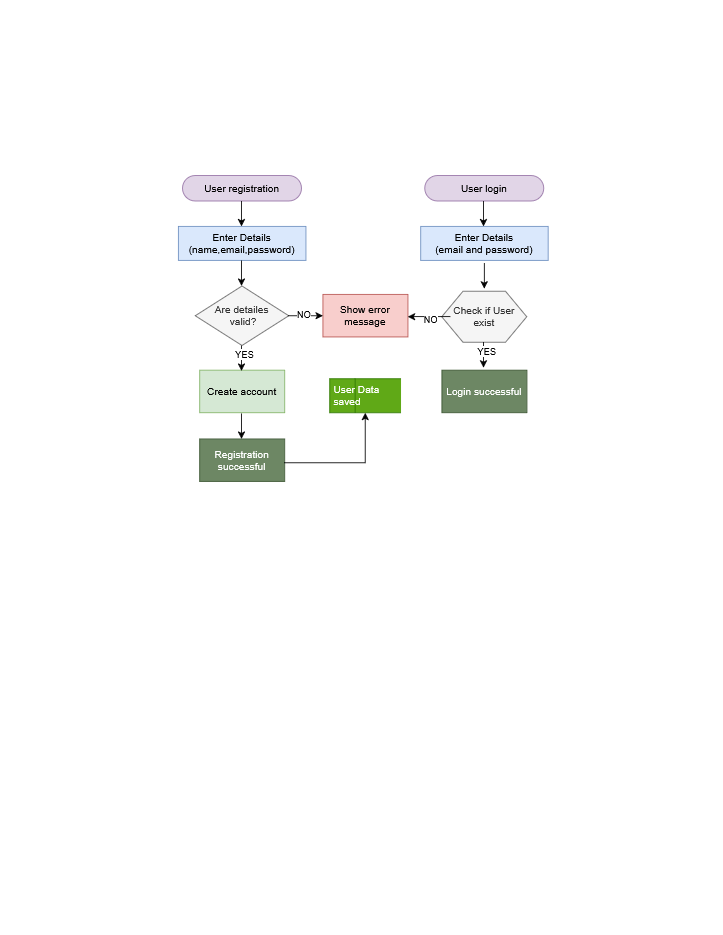

The diagram above was exported from draw.io. Its source (the exported page's mxGraphModel, read from the mxfile embedded in the PNG):
<mxGraphModel dx="1572" dy="838" grid="1" gridSize="10" guides="1" tooltips="1" connect="1" arrows="1" fold="1" page="1" pageScale="1" pageWidth="850" pageHeight="1100" math="0" shadow="0">
  <root>
    <mxCell id="0" />
    <mxCell id="1" parent="0" />
    <mxCell id="o5kjiJCAdUDtA4pStF7w-53" value="&lt;div&gt;Are detailes&lt;/div&gt;&lt;div&gt;&amp;nbsp;valid?&lt;/div&gt;" style="shape=rhombus;html=1;dashed=0;whiteSpace=wrap;perimeter=rhombusPerimeter;fillColor=#f5f5f5;fontColor=#333333;strokeColor=#666666;" vertex="1" parent="1">
      <mxGeometry x="229" y="336" width="110" height="70" as="geometry" />
    </mxCell>
    <mxCell id="o5kjiJCAdUDtA4pStF7w-54" value="&lt;div&gt;Enter Details&lt;/div&gt;&lt;div&gt;(name,email,password)&lt;/div&gt;" style="html=1;dashed=0;whiteSpace=wrap;fillColor=#dae8fc;strokeColor=#6c8ebf;" vertex="1" parent="1">
      <mxGeometry x="209" y="266" width="150" height="40" as="geometry" />
    </mxCell>
    <mxCell id="o5kjiJCAdUDtA4pStF7w-55" value="Create account" style="html=1;dashed=0;whiteSpace=wrap;fillColor=#d5e8d4;strokeColor=#82b366;" vertex="1" parent="1">
      <mxGeometry x="234" y="435" width="100" height="50" as="geometry" />
    </mxCell>
    <mxCell id="o5kjiJCAdUDtA4pStF7w-57" value="User registration" style="html=1;dashed=0;whiteSpace=wrap;shape=mxgraph.dfd.start;fillColor=#e1d5e7;strokeColor=#9673a6;" vertex="1" parent="1">
      <mxGeometry x="214" y="206" width="140" height="30" as="geometry" />
    </mxCell>
    <mxCell id="o5kjiJCAdUDtA4pStF7w-60" value="Registration successful" style="html=1;dashed=0;whiteSpace=wrap;fillColor=#6d8764;strokeColor=#3A5431;fontColor=#ffffff;" vertex="1" parent="1">
      <mxGeometry x="234" y="516" width="100" height="50" as="geometry" />
    </mxCell>
    <mxCell id="o5kjiJCAdUDtA4pStF7w-62" value="Show error message" style="html=1;dashed=0;whiteSpace=wrap;fillColor=#f8cecc;strokeColor=#b85450;" vertex="1" parent="1">
      <mxGeometry x="379" y="346" width="100" height="50" as="geometry" />
    </mxCell>
    <mxCell id="o5kjiJCAdUDtA4pStF7w-63" value="" style="endArrow=classic;html=1;rounded=0;entryX=0.5;entryY=1;entryDx=0;entryDy=0;" edge="1" parent="1" target="o5kjiJCAdUDtA4pStF7w-71">
      <mxGeometry width="50" height="50" relative="1" as="geometry">
        <mxPoint x="334" y="544" as="sourcePoint" />
        <mxPoint x="383" y="544" as="targetPoint" />
        <Array as="points">
          <mxPoint x="429" y="544" />
        </Array>
      </mxGeometry>
    </mxCell>
    <mxCell id="o5kjiJCAdUDtA4pStF7w-64" value="" style="endArrow=classic;html=1;rounded=0;" edge="1" parent="1">
      <mxGeometry width="50" height="50" relative="1" as="geometry">
        <mxPoint x="283.23" y="486" as="sourcePoint" />
        <mxPoint x="283.23" y="516" as="targetPoint" />
      </mxGeometry>
    </mxCell>
    <mxCell id="o5kjiJCAdUDtA4pStF7w-65" value="" style="endArrow=classic;html=1;rounded=0;" edge="1" parent="1">
      <mxGeometry width="50" height="50" relative="1" as="geometry">
        <mxPoint x="283.23" y="406" as="sourcePoint" />
        <mxPoint x="283.23" y="436" as="targetPoint" />
      </mxGeometry>
    </mxCell>
    <mxCell id="o5kjiJCAdUDtA4pStF7w-70" value="YES" style="edgeLabel;html=1;align=center;verticalAlign=middle;resizable=0;points=[];" vertex="1" connectable="0" parent="o5kjiJCAdUDtA4pStF7w-65">
      <mxGeometry x="-0.359" y="3" relative="1" as="geometry">
        <mxPoint as="offset" />
      </mxGeometry>
    </mxCell>
    <mxCell id="o5kjiJCAdUDtA4pStF7w-66" value="" style="endArrow=classic;html=1;rounded=0;" edge="1" parent="1">
      <mxGeometry width="50" height="50" relative="1" as="geometry">
        <mxPoint x="283.23" y="306" as="sourcePoint" />
        <mxPoint x="283.23" y="336" as="targetPoint" />
      </mxGeometry>
    </mxCell>
    <mxCell id="o5kjiJCAdUDtA4pStF7w-67" value="" style="endArrow=classic;html=1;rounded=0;" edge="1" parent="1">
      <mxGeometry width="50" height="50" relative="1" as="geometry">
        <mxPoint x="283.23" y="236" as="sourcePoint" />
        <mxPoint x="283.23" y="266" as="targetPoint" />
      </mxGeometry>
    </mxCell>
    <mxCell id="o5kjiJCAdUDtA4pStF7w-68" value="" style="endArrow=classic;html=1;rounded=0;" edge="1" parent="1">
      <mxGeometry width="50" height="50" relative="1" as="geometry">
        <mxPoint x="338" y="371" as="sourcePoint" />
        <mxPoint x="379" y="371" as="targetPoint" />
      </mxGeometry>
    </mxCell>
    <mxCell id="o5kjiJCAdUDtA4pStF7w-69" value="NO" style="edgeLabel;html=1;align=center;verticalAlign=middle;resizable=0;points=[];" vertex="1" connectable="0" parent="o5kjiJCAdUDtA4pStF7w-68">
      <mxGeometry x="-0.0769" y="2" relative="1" as="geometry">
        <mxPoint as="offset" />
      </mxGeometry>
    </mxCell>
    <mxCell id="o5kjiJCAdUDtA4pStF7w-71" value="User Data saved" style="html=1;dashed=0;whiteSpace=wrap;shape=mxgraph.dfd.dataStoreID;align=left;spacingLeft=3;points=[[0,0],[0.5,0],[1,0],[0,0.5],[1,0.5],[0,1],[0.5,1],[1,1]];fillColor=#60a917;strokeColor=#2D7600;fontColor=#ffffff;" vertex="1" parent="1">
      <mxGeometry x="387" y="445" width="84" height="40" as="geometry" />
    </mxCell>
    <mxCell id="o5kjiJCAdUDtA4pStF7w-72" value="Check if User exist" style="shape=hexagon;perimeter=hexagonPerimeter2;whiteSpace=wrap;html=1;size=0.25;fillColor=#f5f5f5;fontColor=#333333;strokeColor=#666666;" vertex="1" parent="1">
      <mxGeometry x="519" y="342" width="100" height="60" as="geometry" />
    </mxCell>
    <mxCell id="o5kjiJCAdUDtA4pStF7w-73" value="User login" style="html=1;dashed=0;whiteSpace=wrap;shape=mxgraph.dfd.start;fillColor=#e1d5e7;strokeColor=#9673a6;" vertex="1" parent="1">
      <mxGeometry x="499" y="206" width="140" height="30" as="geometry" />
    </mxCell>
    <mxCell id="o5kjiJCAdUDtA4pStF7w-74" value="&lt;div&gt;Enter Details&lt;/div&gt;&lt;div&gt;(email and password)&lt;/div&gt;" style="html=1;dashed=0;whiteSpace=wrap;fillColor=#dae8fc;strokeColor=#6c8ebf;" vertex="1" parent="1">
      <mxGeometry x="494" y="266" width="150" height="40" as="geometry" />
    </mxCell>
    <mxCell id="o5kjiJCAdUDtA4pStF7w-75" value="" style="endArrow=classic;html=1;rounded=0;" edge="1" parent="1">
      <mxGeometry width="50" height="50" relative="1" as="geometry">
        <mxPoint x="568" y="236" as="sourcePoint" />
        <mxPoint x="568" y="266" as="targetPoint" />
      </mxGeometry>
    </mxCell>
    <mxCell id="o5kjiJCAdUDtA4pStF7w-76" value="" style="endArrow=classic;html=1;rounded=0;" edge="1" parent="1">
      <mxGeometry width="50" height="50" relative="1" as="geometry">
        <mxPoint x="569" y="309" as="sourcePoint" />
        <mxPoint x="569" y="339" as="targetPoint" />
      </mxGeometry>
    </mxCell>
    <mxCell id="o5kjiJCAdUDtA4pStF7w-77" value="" style="endArrow=classic;html=1;rounded=0;" edge="1" parent="1">
      <mxGeometry width="50" height="50" relative="1" as="geometry">
        <mxPoint x="568" y="402" as="sourcePoint" />
        <mxPoint x="568" y="432" as="targetPoint" />
      </mxGeometry>
    </mxCell>
    <mxCell id="o5kjiJCAdUDtA4pStF7w-78" value="YES" style="edgeLabel;html=1;align=center;verticalAlign=middle;resizable=0;points=[];" vertex="1" connectable="0" parent="o5kjiJCAdUDtA4pStF7w-77">
      <mxGeometry x="-0.359" y="3" relative="1" as="geometry">
        <mxPoint as="offset" />
      </mxGeometry>
    </mxCell>
    <mxCell id="o5kjiJCAdUDtA4pStF7w-79" value="Login successful" style="html=1;dashed=0;whiteSpace=wrap;fillColor=#6d8764;strokeColor=#3A5431;fontColor=#ffffff;" vertex="1" parent="1">
      <mxGeometry x="519" y="435" width="100" height="50" as="geometry" />
    </mxCell>
    <mxCell id="o5kjiJCAdUDtA4pStF7w-81" value="" style="endArrow=classic;html=1;rounded=0;" edge="1" parent="1">
      <mxGeometry width="50" height="50" relative="1" as="geometry">
        <mxPoint x="529" y="372" as="sourcePoint" />
        <mxPoint x="479" y="372" as="targetPoint" />
      </mxGeometry>
    </mxCell>
    <mxCell id="o5kjiJCAdUDtA4pStF7w-82" value="NO" style="edgeLabel;html=1;align=center;verticalAlign=middle;resizable=0;points=[];" vertex="1" connectable="0" parent="o5kjiJCAdUDtA4pStF7w-81">
      <mxGeometry x="-0.0769" y="2" relative="1" as="geometry">
        <mxPoint as="offset" />
      </mxGeometry>
    </mxCell>
  </root>
</mxGraphModel>